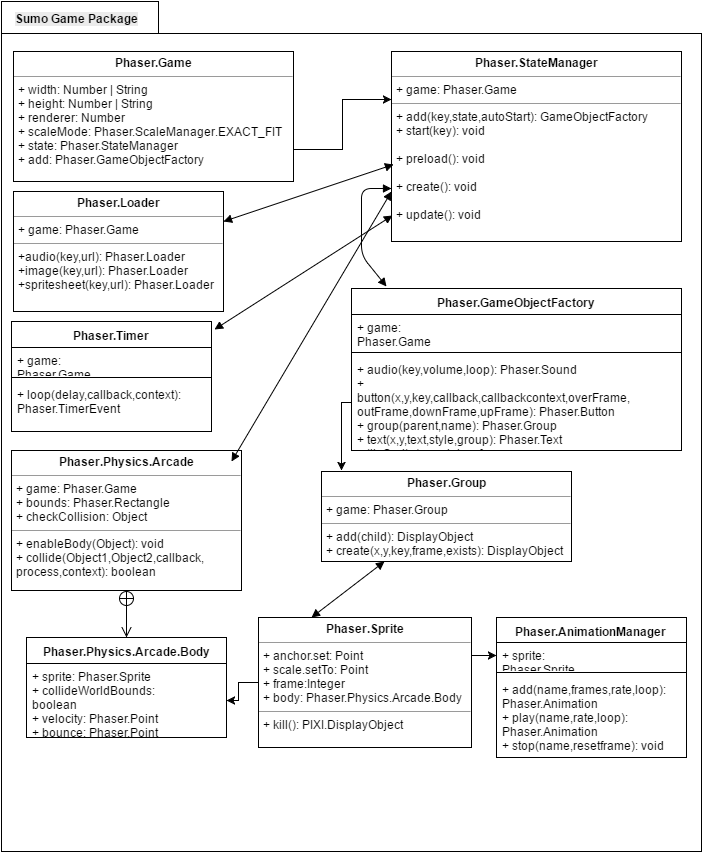

The diagram above was exported from draw.io. Its source (the exported page's mxGraphModel, read from the mxfile embedded in the PNG):
<mxGraphModel dx="1028" dy="539" grid="1" gridSize="10" guides="1" tooltips="1" connect="1" arrows="1" fold="1" page="1" pageScale="1" pageWidth="826" pageHeight="1169" background="#ffffff" math="0" shadow="0">
  <root>
    <mxCell id="0" />
    <mxCell id="1" parent="0" />
    <mxCell id="6" value="" style="shape=folder;fontStyle=1;spacingTop=10;tabWidth=157;tabHeight=32;tabPosition=left;html=1;" parent="1" vertex="1">
      <mxGeometry x="50" y="130" width="700" height="850" as="geometry" />
    </mxCell>
    <mxCell id="24" style="edgeStyle=orthogonalEdgeStyle;rounded=0;html=1;exitX=1;exitY=0.75;entryX=0;entryY=0.25;jettySize=auto;orthogonalLoop=1;" edge="1" parent="1" source="7" target="10">
      <mxGeometry relative="1" as="geometry">
        <Array as="points">
          <mxPoint x="391" y="278" />
          <mxPoint x="391" y="228" />
        </Array>
      </mxGeometry>
    </mxCell>
    <mxCell id="7" value="&lt;p style=&quot;margin: 0px ; margin-top: 4px ; text-align: center&quot;&gt;&lt;b&gt;Phaser.Game&lt;/b&gt;&lt;/p&gt;&lt;hr size=&quot;1&quot;&gt;&lt;p style=&quot;margin: 0px ; margin-left: 4px&quot;&gt;+ width: Number | String&lt;/p&gt;&lt;p style=&quot;margin: 0px ; margin-left: 4px&quot;&gt;+ height: Number | String&lt;/p&gt;&lt;p style=&quot;margin: 0px ; margin-left: 4px&quot;&gt;+ renderer: Number&lt;/p&gt;&lt;p style=&quot;margin: 0px ; margin-left: 4px&quot;&gt;+ scaleMode: Phaser.ScaleManager.EXACT_FIT&lt;/p&gt;&lt;p style=&quot;margin: 0px ; margin-left: 4px&quot;&gt;+ state: Phaser.StateManager&lt;/p&gt;&lt;p style=&quot;margin: 0px ; margin-left: 4px&quot;&gt;+ add: Phaser.GameObjectFactory&lt;/p&gt;&lt;p style=&quot;margin: 0px ; margin-left: 4px&quot;&gt;&lt;br&gt;&lt;/p&gt;&lt;p style=&quot;margin: 0px ; margin-left: 4px&quot;&gt;&lt;br&gt;&lt;/p&gt;" style="verticalAlign=top;align=left;overflow=fill;fontSize=12;fontFamily=Helvetica;html=1;" parent="1" vertex="1">
      <mxGeometry x="62" y="180" width="280" height="130" as="geometry" />
    </mxCell>
    <mxCell id="8" value="&lt;span style=&quot;color: rgb(0 , 0 , 0) ; font-family: &amp;#34;helvetica&amp;#34; ; font-size: 12px ; font-style: normal ; font-variant: normal ; font-weight: bold ; letter-spacing: normal ; line-height: 14.4px ; text-align: center ; text-indent: 0px ; text-transform: none ; white-space: nowrap ; word-spacing: 0px ; display: inline ; float: none ; background-color: rgb(235 , 235 , 235)&quot;&gt;Sumo Game Package&lt;/span&gt;" style="text;html=1;" parent="1" vertex="1">
      <mxGeometry x="62" y="134" width="110" height="30" as="geometry" />
    </mxCell>
    <mxCell id="10" value="&lt;p style=&quot;margin: 0px ; margin-top: 4px ; text-align: center&quot;&gt;&lt;b&gt;Phaser.StateManager&lt;/b&gt;&lt;/p&gt;&lt;hr size=&quot;1&quot;&gt;&lt;p style=&quot;margin: 0px ; margin-left: 4px&quot;&gt;+ game: Phaser.Game&lt;/p&gt;&lt;hr size=&quot;1&quot;&gt;&lt;p style=&quot;margin: 0px ; margin-left: 4px&quot;&gt;+ add(key,state,autoStart): GameObjectFactory&lt;/p&gt;&lt;p style=&quot;margin: 0px ; margin-left: 4px&quot;&gt;+ start(key): void&lt;/p&gt;&lt;p style=&quot;margin: 0px ; margin-left: 4px&quot;&gt;&lt;br&gt;&lt;/p&gt;&lt;p style=&quot;margin: 0px ; margin-left: 4px&quot;&gt;+ preload(): void&lt;/p&gt;&lt;p style=&quot;margin: 0px ; margin-left: 4px&quot;&gt;&lt;br&gt;&lt;/p&gt;&lt;p style=&quot;margin: 0px ; margin-left: 4px&quot;&gt;+ create(): void&lt;/p&gt;&lt;p style=&quot;margin: 0px ; margin-left: 4px&quot;&gt;&lt;br&gt;&lt;/p&gt;&lt;p style=&quot;margin: 0px ; margin-left: 4px&quot;&gt;+ update(): void&amp;nbsp;&lt;/p&gt;" style="verticalAlign=top;align=left;overflow=fill;fontSize=12;fontFamily=Helvetica;html=1;" parent="1" vertex="1">
      <mxGeometry x="440" y="180" width="290" height="190" as="geometry" />
    </mxCell>
    <mxCell id="14" value="&lt;p style=&quot;margin: 0px ; margin-top: 4px ; text-align: center&quot;&gt;&lt;b&gt;Phaser.Loader&lt;/b&gt;&lt;/p&gt;&lt;hr size=&quot;1&quot;&gt;&lt;p style=&quot;margin: 0px ; margin-left: 4px&quot;&gt;+ game: Phaser.Game&lt;/p&gt;&lt;hr size=&quot;1&quot;&gt;&lt;p style=&quot;margin: 0px ; margin-left: 4px&quot;&gt;+audio(key,url): Phaser.Loader&lt;/p&gt;&lt;p style=&quot;margin: 0px ; margin-left: 4px&quot;&gt;+image(key,url): Phaser.Loader&lt;/p&gt;&lt;p style=&quot;margin: 0px ; margin-left: 4px&quot;&gt;+spritesheet(key,url): Phaser.Loader&lt;/p&gt;" style="verticalAlign=top;align=left;overflow=fill;fontSize=12;fontFamily=Helvetica;html=1;" vertex="1" parent="1">
      <mxGeometry x="62" y="320" width="210" height="120" as="geometry" />
    </mxCell>
    <mxCell id="15" value="Phaser.GameObjectFactory" style="swimlane;html=1;fontStyle=1;align=center;verticalAlign=top;childLayout=stackLayout;horizontal=1;startSize=26;horizontalStack=0;resizeParent=1;resizeLast=0;collapsible=1;marginBottom=0;swimlaneFillColor=#ffffff;" vertex="1" parent="1">
      <mxGeometry x="400" y="417" width="330" height="162" as="geometry" />
    </mxCell>
    <mxCell id="16" value="+ game: Phaser.Game&lt;div&gt;+ world: Phaser.World&lt;/div&gt;&lt;div&gt;&lt;br&gt;&lt;/div&gt;" style="text;html=1;strokeColor=none;fillColor=none;align=left;verticalAlign=top;spacingLeft=4;spacingRight=4;whiteSpace=wrap;overflow=hidden;rotatable=0;points=[[0,0.5],[1,0.5]];portConstraint=eastwest;" vertex="1" parent="15">
      <mxGeometry y="26" width="330" height="34" as="geometry" />
    </mxCell>
    <mxCell id="17" value="" style="line;html=1;strokeWidth=1;fillColor=none;align=left;verticalAlign=middle;spacingTop=-1;spacingLeft=3;spacingRight=3;rotatable=0;labelPosition=right;points=[];portConstraint=eastwest;" vertex="1" parent="15">
      <mxGeometry y="60" width="330" height="8" as="geometry" />
    </mxCell>
    <mxCell id="18" value="+ audio(key,volume,loop): Phaser.Sound&lt;div&gt;+ button(x,y,key,callback,callbackcontext,overFrame,&lt;/div&gt;&lt;div&gt;outFrame,downFrame,upFrame): Phaser.Button&lt;/div&gt;&lt;div&gt;+ group(parent,name): Phaser.Group&lt;/div&gt;&lt;div&gt;+ text(x,y,text,style,group): Phaser.Text&lt;/div&gt;&lt;div&gt;+ tileSprite(x,y,w,h,key,frame,group: Phaser.TileSprite&lt;/div&gt;&lt;div&gt;&lt;br&gt;&lt;/div&gt;&lt;div&gt;&lt;br&gt;&lt;/div&gt;" style="text;html=1;strokeColor=none;fillColor=none;align=left;verticalAlign=top;spacingLeft=4;spacingRight=4;whiteSpace=wrap;overflow=hidden;rotatable=0;points=[[0,0.5],[1,0.5]];portConstraint=eastwest;" vertex="1" parent="15">
      <mxGeometry y="68" width="330" height="92" as="geometry" />
    </mxCell>
    <mxCell id="30" value="&lt;p style=&quot;margin: 0px ; margin-top: 4px ; text-align: center&quot;&gt;&lt;b&gt;Phaser.Physics.Arcade&lt;/b&gt;&lt;/p&gt;&lt;hr size=&quot;1&quot;&gt;&lt;p style=&quot;margin: 0px ; margin-left: 4px&quot;&gt;+ game: Phaser.Game&lt;/p&gt;&lt;p style=&quot;margin: 0px ; margin-left: 4px&quot;&gt;+ bounds: Phaser.Rectangle&lt;/p&gt;&lt;p style=&quot;margin: 0px ; margin-left: 4px&quot;&gt;+ checkCollision: Object&lt;/p&gt;&lt;hr size=&quot;1&quot;&gt;&lt;p style=&quot;margin: 0px ; margin-left: 4px&quot;&gt;+ enableBody(Object): void&lt;/p&gt;&lt;p style=&quot;margin: 0px ; margin-left: 4px&quot;&gt;+ collide(Object1,Object2,callback,&lt;/p&gt;&lt;p style=&quot;margin: 0px ; margin-left: 4px&quot;&gt;process,context): boolean&lt;/p&gt;" style="verticalAlign=top;align=left;overflow=fill;fontSize=12;fontFamily=Helvetica;html=1;" vertex="1" parent="1">
      <mxGeometry x="60" y="579" width="230" height="140" as="geometry" />
    </mxCell>
    <mxCell id="31" value="&lt;p style=&quot;margin: 0px ; margin-top: 4px ; text-align: center&quot;&gt;&lt;b&gt;Phaser.Group&lt;/b&gt;&lt;/p&gt;&lt;hr size=&quot;1&quot;&gt;&lt;p style=&quot;margin: 0px ; margin-left: 4px&quot;&gt;+ game: Phaser.Group&lt;/p&gt;&lt;hr size=&quot;1&quot;&gt;&lt;p style=&quot;margin: 0px ; margin-left: 4px&quot;&gt;+ add(child): DisplayObject&lt;/p&gt;&lt;p style=&quot;margin: 0px ; margin-left: 4px&quot;&gt;+ create(x,y,key,frame,exists): DisplayObject&lt;/p&gt;&lt;p style=&quot;margin: 0px ; margin-left: 4px&quot;&gt;&lt;br&gt;&lt;/p&gt;" style="verticalAlign=top;align=left;overflow=fill;fontSize=12;fontFamily=Helvetica;html=1;" vertex="1" parent="1">
      <mxGeometry x="370" y="600" width="250" height="90" as="geometry" />
    </mxCell>
    <mxCell id="61" style="edgeStyle=orthogonalEdgeStyle;rounded=0;html=1;exitX=0;exitY=0.5;jettySize=auto;orthogonalLoop=1;" edge="1" parent="1" source="32" target="49">
      <mxGeometry relative="1" as="geometry" />
    </mxCell>
    <mxCell id="63" style="edgeStyle=orthogonalEdgeStyle;rounded=0;html=1;exitX=1;exitY=0.5;entryX=0;entryY=0.5;jettySize=auto;orthogonalLoop=1;" edge="1" parent="1" source="32" target="44">
      <mxGeometry relative="1" as="geometry">
        <Array as="points">
          <mxPoint x="520" y="784" />
        </Array>
      </mxGeometry>
    </mxCell>
    <mxCell id="32" value="&lt;p style=&quot;margin: 0px ; margin-top: 4px ; text-align: center&quot;&gt;&lt;b&gt;Phaser.Sprite&lt;/b&gt;&lt;/p&gt;&lt;hr size=&quot;1&quot;&gt;&lt;p style=&quot;margin: 0px ; margin-left: 4px&quot;&gt;+ anchor.set: Point&lt;/p&gt;&lt;p style=&quot;margin: 0px ; margin-left: 4px&quot;&gt;+ scale.setTo: Point&lt;/p&gt;&lt;p style=&quot;margin: 0px ; margin-left: 4px&quot;&gt;+ frame:Integer&lt;/p&gt;&lt;p style=&quot;margin: 0px ; margin-left: 4px&quot;&gt;+ body: Phaser.Physics.Arcade.Body&lt;/p&gt;&lt;hr size=&quot;1&quot;&gt;&lt;p style=&quot;margin: 0px ; margin-left: 4px&quot;&gt;+ kill(): PIXI.DisplayObject&lt;/p&gt;" style="verticalAlign=top;align=left;overflow=fill;fontSize=12;fontFamily=Helvetica;html=1;" vertex="1" parent="1">
      <mxGeometry x="307" y="746" width="213" height="130" as="geometry" />
    </mxCell>
    <mxCell id="39" value="Phaser.Timer" style="swimlane;html=1;fontStyle=1;align=center;verticalAlign=top;childLayout=stackLayout;horizontal=1;startSize=26;horizontalStack=0;resizeParent=1;resizeLast=0;collapsible=1;marginBottom=0;swimlaneFillColor=#ffffff;" vertex="1" parent="1">
      <mxGeometry x="60" y="450" width="200" height="110" as="geometry" />
    </mxCell>
    <mxCell id="40" value="+ game: Phaser.Game" style="text;html=1;strokeColor=none;fillColor=none;align=left;verticalAlign=top;spacingLeft=4;spacingRight=4;whiteSpace=wrap;overflow=hidden;rotatable=0;points=[[0,0.5],[1,0.5]];portConstraint=eastwest;" vertex="1" parent="39">
      <mxGeometry y="26" width="200" height="26" as="geometry" />
    </mxCell>
    <mxCell id="41" value="" style="line;html=1;strokeWidth=1;fillColor=none;align=left;verticalAlign=middle;spacingTop=-1;spacingLeft=3;spacingRight=3;rotatable=0;labelPosition=right;points=[];portConstraint=eastwest;" vertex="1" parent="39">
      <mxGeometry y="52" width="200" height="8" as="geometry" />
    </mxCell>
    <mxCell id="42" value="+ loop(delay,callback,context): Phaser.TimerEvent&lt;div&gt;&lt;br&gt;&lt;/div&gt;" style="text;html=1;strokeColor=none;fillColor=none;align=left;verticalAlign=top;spacingLeft=4;spacingRight=4;whiteSpace=wrap;overflow=hidden;rotatable=0;points=[[0,0.5],[1,0.5]];portConstraint=eastwest;" vertex="1" parent="39">
      <mxGeometry y="60" width="200" height="40" as="geometry" />
    </mxCell>
    <mxCell id="43" value="Phaser.AnimationManager" style="swimlane;html=1;fontStyle=1;align=center;verticalAlign=top;childLayout=stackLayout;horizontal=1;startSize=25;horizontalStack=0;resizeParent=1;resizeLast=0;collapsible=1;marginBottom=0;swimlaneFillColor=#ffffff;" vertex="1" parent="1">
      <mxGeometry x="545" y="746" width="190" height="140" as="geometry" />
    </mxCell>
    <mxCell id="44" value="+ sprite: Phaser.Sprite" style="text;html=1;strokeColor=none;fillColor=none;align=left;verticalAlign=top;spacingLeft=4;spacingRight=4;whiteSpace=wrap;overflow=hidden;rotatable=0;points=[[0,0.5],[1,0.5]];portConstraint=eastwest;" vertex="1" parent="43">
      <mxGeometry y="25" width="190" height="26" as="geometry" />
    </mxCell>
    <mxCell id="45" value="" style="line;html=1;strokeWidth=1;fillColor=none;align=left;verticalAlign=middle;spacingTop=-1;spacingLeft=3;spacingRight=3;rotatable=0;labelPosition=right;points=[];portConstraint=eastwest;" vertex="1" parent="43">
      <mxGeometry y="51" width="190" height="8" as="geometry" />
    </mxCell>
    <mxCell id="46" value="+ add(name,frames,rate,loop): Phaser.Animation&lt;div&gt;+ play(name,rate,loop): Phaser.Animation&lt;/div&gt;&lt;div&gt;+ stop(name,resetframe): void&lt;/div&gt;" style="text;html=1;strokeColor=none;fillColor=none;align=left;verticalAlign=top;spacingLeft=4;spacingRight=4;whiteSpace=wrap;overflow=hidden;rotatable=0;points=[[0,0.5],[1,0.5]];portConstraint=eastwest;" vertex="1" parent="43">
      <mxGeometry y="59" width="190" height="81" as="geometry" />
    </mxCell>
    <mxCell id="48" value="Phaser.Physics.Arcade.Body" style="swimlane;html=1;fontStyle=1;align=center;verticalAlign=top;childLayout=stackLayout;horizontal=1;startSize=26;horizontalStack=0;resizeParent=1;resizeLast=0;collapsible=1;marginBottom=0;swimlaneFillColor=#ffffff;" vertex="1" parent="1">
      <mxGeometry x="75" y="766" width="200" height="100" as="geometry" />
    </mxCell>
    <mxCell id="49" value="&lt;span&gt;+ sprite: Phaser.Sprite&lt;/span&gt;&lt;div&gt;&lt;span&gt;+ collideWorldBounds: boolean&lt;/span&gt;&lt;div&gt;&lt;span&gt;+ velocity: Phaser.Point&lt;/span&gt;&lt;span&gt;&lt;br&gt;&lt;/span&gt;&lt;/div&gt;&lt;div&gt;&lt;span&gt;+ bounce: Phaser.Point&lt;/span&gt;&lt;span&gt;&lt;br&gt;&lt;/span&gt;&lt;/div&gt;&lt;/div&gt;" style="text;html=1;strokeColor=none;fillColor=none;align=left;verticalAlign=top;spacingLeft=4;spacingRight=4;whiteSpace=wrap;overflow=hidden;rotatable=0;points=[[0,0.5],[1,0.5]];portConstraint=eastwest;" vertex="1" parent="48">
      <mxGeometry y="26" width="200" height="74" as="geometry" />
    </mxCell>
    <mxCell id="56" value="" style="endArrow=open;startArrow=circlePlus;endFill=0;startFill=0;endSize=8;html=1;exitX=0.5;exitY=1;" edge="1" parent="1" source="30" target="48">
      <mxGeometry width="160" relative="1" as="geometry">
        <mxPoint x="10" y="430" as="sourcePoint" />
        <mxPoint x="170" y="430" as="targetPoint" />
      </mxGeometry>
    </mxCell>
    <mxCell id="59" value="" style="endArrow=block;startArrow=block;endFill=1;startFill=1;html=1;entryX=0.25;entryY=1;exitX=0.25;exitY=0;" edge="1" parent="1" source="32" target="31">
      <mxGeometry width="160" relative="1" as="geometry">
        <mxPoint x="330" y="710" as="sourcePoint" />
        <mxPoint x="490" y="710" as="targetPoint" />
      </mxGeometry>
    </mxCell>
    <mxCell id="66" value="" style="endArrow=block;startArrow=block;endFill=1;startFill=1;html=1;entryX=0.007;entryY=0.595;entryPerimeter=0;exitX=1;exitY=0.25;" edge="1" parent="1" source="14" target="10">
      <mxGeometry width="160" relative="1" as="geometry">
        <mxPoint x="280" y="330" as="sourcePoint" />
        <mxPoint x="430" y="340" as="targetPoint" />
      </mxGeometry>
    </mxCell>
    <mxCell id="67" value="" style="endArrow=block;startArrow=block;endFill=1;startFill=1;html=1;entryX=0.106;entryY=0.025;entryPerimeter=0;exitX=0;exitY=0.75;" edge="1" parent="1">
      <mxGeometry width="160" relative="1" as="geometry">
        <mxPoint x="440" y="317" as="sourcePoint" />
        <mxPoint x="435" y="415" as="targetPoint" />
        <Array as="points">
          <mxPoint x="410" y="317" />
          <mxPoint x="410" y="384" />
        </Array>
      </mxGeometry>
    </mxCell>
    <mxCell id="69" value="" style="endArrow=block;startArrow=block;endFill=1;startFill=1;html=1;entryX=1.015;entryY=0.073;entryPerimeter=0;exitX=0.003;exitY=0.863;exitPerimeter=0;" edge="1" parent="1" source="10" target="39">
      <mxGeometry width="160" relative="1" as="geometry">
        <mxPoint x="430" y="340" as="sourcePoint" />
        <mxPoint x="590" y="340" as="targetPoint" />
      </mxGeometry>
    </mxCell>
    <mxCell id="70" value="" style="endArrow=block;startArrow=block;endFill=1;startFill=1;html=1;" edge="1" parent="1">
      <mxGeometry width="160" relative="1" as="geometry">
        <mxPoint x="280" y="590" as="sourcePoint" />
        <mxPoint x="440" y="320" as="targetPoint" />
      </mxGeometry>
    </mxCell>
    <mxCell id="72" style="edgeStyle=orthogonalEdgeStyle;rounded=0;html=1;exitX=0;exitY=0.5;jettySize=auto;orthogonalLoop=1;entryX=0.08;entryY=-0.011;entryPerimeter=0;" edge="1" parent="1" source="18" target="31">
      <mxGeometry relative="1" as="geometry">
        <Array as="points">
          <mxPoint x="390" y="531" />
        </Array>
      </mxGeometry>
    </mxCell>
  </root>
</mxGraphModel>